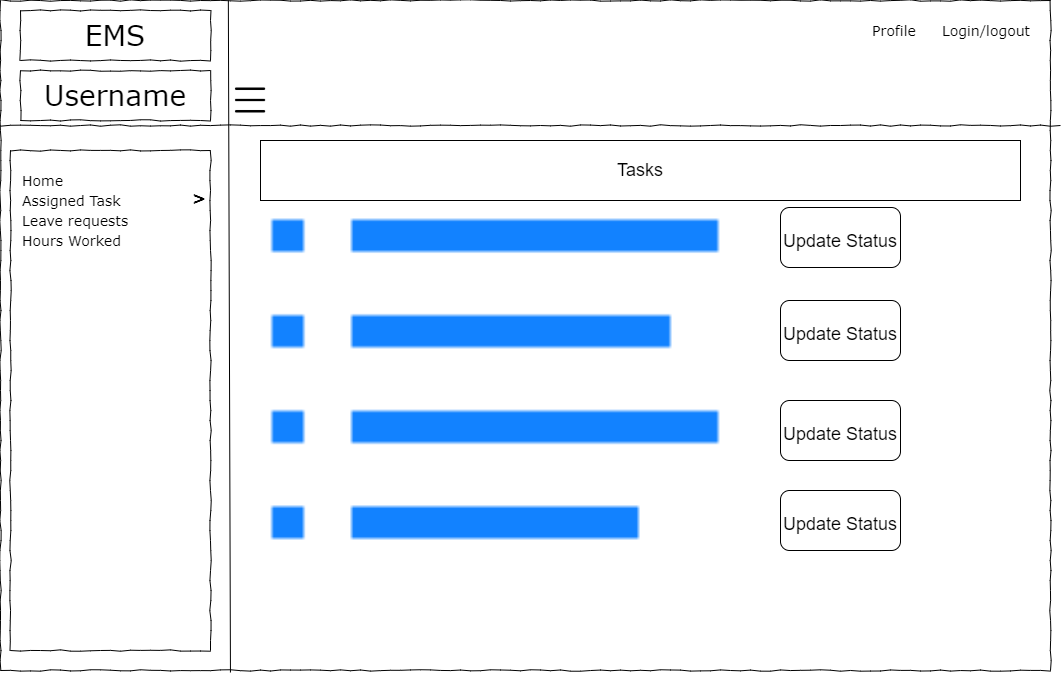

The diagram above was exported from draw.io. Its source (the exported page's mxGraphModel, read from the mxfile embedded in the PNG):
<mxGraphModel dx="1038" dy="489" grid="1" gridSize="10" guides="1" tooltips="1" connect="1" arrows="1" fold="1" page="1" pageScale="1" pageWidth="1100" pageHeight="850" background="none" math="0" shadow="0">
  <root>
    <mxCell id="0" />
    <mxCell id="1" parent="0" />
    <mxCell id="677b7b8949515195-1" value="" style="whiteSpace=wrap;html=1;rounded=0;shadow=0;labelBackgroundColor=none;strokeColor=#000000;strokeWidth=1;fillColor=none;fontFamily=Verdana;fontSize=12;fontColor=#000000;align=center;comic=1;" parent="1" vertex="1">
      <mxGeometry x="20" y="20" width="1050" height="670" as="geometry" />
    </mxCell>
    <mxCell id="677b7b8949515195-2" value="EMS" style="whiteSpace=wrap;html=1;rounded=0;shadow=0;labelBackgroundColor=none;strokeWidth=1;fontFamily=Verdana;fontSize=28;align=center;comic=1;" parent="1" vertex="1">
      <mxGeometry x="40" y="30" width="190" height="50" as="geometry" />
    </mxCell>
    <mxCell id="677b7b8949515195-6" value="Profile&amp;nbsp;" style="text;html=1;points=[];align=left;verticalAlign=top;spacingTop=-4;fontSize=14;fontFamily=Verdana" parent="1" vertex="1">
      <mxGeometry x="890" y="40" width="60" height="20" as="geometry" />
    </mxCell>
    <mxCell id="677b7b8949515195-7" value="Login/logout&amp;nbsp;" style="text;html=1;points=[];align=left;verticalAlign=top;spacingTop=-4;fontSize=14;fontFamily=Verdana" parent="1" vertex="1">
      <mxGeometry x="960" y="40" width="60" height="20" as="geometry" />
    </mxCell>
    <mxCell id="677b7b8949515195-8" value="" style="whiteSpace=wrap;html=1;rounded=0;shadow=0;labelBackgroundColor=none;strokeWidth=1;fillColor=none;fontFamily=Verdana;fontSize=12;align=center;comic=1;" parent="1" vertex="1">
      <mxGeometry x="30" y="170" width="200" height="500" as="geometry" />
    </mxCell>
    <mxCell id="677b7b8949515195-9" value="" style="line;strokeWidth=1;html=1;rounded=0;shadow=0;labelBackgroundColor=none;fillColor=none;fontFamily=Verdana;fontSize=14;fontColor=#000000;align=center;comic=1;" parent="1" vertex="1">
      <mxGeometry x="20" y="140" width="1060" height="10" as="geometry" />
    </mxCell>
    <mxCell id="677b7b8949515195-31" value="Leave requests&amp;nbsp;" style="text;html=1;points=[];align=left;verticalAlign=top;spacingTop=-4;fontSize=14;fontFamily=Verdana" parent="1" vertex="1">
      <mxGeometry x="40" y="230" width="170" height="20" as="geometry" />
    </mxCell>
    <mxCell id="677b7b8949515195-41" value="Assigned Task" style="text;html=1;points=[];align=left;verticalAlign=top;spacingTop=-4;fontSize=14;fontFamily=Verdana" parent="1" vertex="1">
      <mxGeometry x="40" y="210" width="170" height="20" as="geometry" />
    </mxCell>
    <mxCell id="F1Iq9SSVciFS708BHlPg-1" value="" style="endArrow=none;html=1;rounded=0;entryX=0.217;entryY=0;entryDx=0;entryDy=0;entryPerimeter=0;exitX=0.219;exitY=1.003;exitDx=0;exitDy=0;exitPerimeter=0;" parent="1" source="677b7b8949515195-1" target="677b7b8949515195-1" edge="1">
      <mxGeometry width="50" height="50" relative="1" as="geometry">
        <mxPoint x="500" y="290" as="sourcePoint" />
        <mxPoint x="550" y="240" as="targetPoint" />
        <Array as="points" />
      </mxGeometry>
    </mxCell>
    <mxCell id="F1Iq9SSVciFS708BHlPg-2" value="Username" style="whiteSpace=wrap;html=1;rounded=0;shadow=0;labelBackgroundColor=none;strokeWidth=1;fontFamily=Verdana;fontSize=28;align=center;comic=1;" parent="1" vertex="1">
      <mxGeometry x="40" y="90" width="190" height="50" as="geometry" />
    </mxCell>
    <mxCell id="F1Iq9SSVciFS708BHlPg-3" value="Home" style="text;html=1;points=[];align=left;verticalAlign=top;spacingTop=-4;fontSize=14;fontFamily=Verdana" parent="1" vertex="1">
      <mxGeometry x="40" y="190" width="170" height="20" as="geometry" />
    </mxCell>
    <mxCell id="F1Iq9SSVciFS708BHlPg-11" value="" style="shape=image;html=1;verticalAlign=top;verticalLabelPosition=bottom;labelBackgroundColor=#ffffff;imageAspect=0;aspect=fixed;image=https://cdn0.iconfinder.com/data/icons/user-interface-1-32/32/hamburger-menu-128.png;fontSize=20;" parent="1" vertex="1">
      <mxGeometry x="250" y="100" width="40" height="40" as="geometry" />
    </mxCell>
    <mxCell id="F1Iq9SSVciFS708BHlPg-12" value="&lt;b&gt;&lt;font style=&quot;font-size: 16px&quot;&gt;&amp;gt;&lt;/font&gt;&lt;/b&gt;" style="text;html=1;points=[];align=left;verticalAlign=top;spacingTop=-4;fontSize=14;fontFamily=Verdana" parent="1" vertex="1">
      <mxGeometry x="210" y="205" width="170" height="20" as="geometry" />
    </mxCell>
    <mxCell id="JQRpRboUN4pvAUV2p2k8-2" value="Hours Worked" style="text;html=1;points=[];align=left;verticalAlign=top;spacingTop=-4;fontSize=14;fontFamily=Verdana" parent="1" vertex="1">
      <mxGeometry x="40" y="250" width="170" height="20" as="geometry" />
    </mxCell>
    <mxCell id="Y-MSuiHHZZ3-nlXPUZrE-1" value="" style="shape=image;html=1;verticalAlign=top;verticalLabelPosition=bottom;labelBackgroundColor=#ffffff;imageAspect=0;aspect=fixed;image=https://cdn0.iconfinder.com/data/icons/simple-lines-filled/32/10_Menu_List_Text_Line_Item_Bullet_Paragraph-128.png;fontSize=28;" parent="1" vertex="1">
      <mxGeometry x="260" y="160" width="510" height="510" as="geometry" />
    </mxCell>
    <mxCell id="Y-MSuiHHZZ3-nlXPUZrE-2" value="&lt;font style=&quot;font-size: 18px&quot;&gt;Update Status&lt;/font&gt;" style="rounded=1;whiteSpace=wrap;html=1;fontSize=28;" parent="1" vertex="1">
      <mxGeometry x="800" y="227" width="120" height="60" as="geometry" />
    </mxCell>
    <mxCell id="Y-MSuiHHZZ3-nlXPUZrE-3" value="&lt;font style=&quot;font-size: 18px&quot;&gt;Update Status&lt;/font&gt;" style="rounded=1;whiteSpace=wrap;html=1;fontSize=28;" parent="1" vertex="1">
      <mxGeometry x="800" y="320" width="120" height="60" as="geometry" />
    </mxCell>
    <mxCell id="Y-MSuiHHZZ3-nlXPUZrE-4" value="&lt;font style=&quot;font-size: 18px&quot;&gt;Update Status&lt;/font&gt;" style="rounded=1;whiteSpace=wrap;html=1;fontSize=28;" parent="1" vertex="1">
      <mxGeometry x="800" y="420" width="120" height="60" as="geometry" />
    </mxCell>
    <mxCell id="Y-MSuiHHZZ3-nlXPUZrE-5" value="&lt;font style=&quot;font-size: 18px&quot;&gt;Update Status&lt;/font&gt;" style="rounded=1;whiteSpace=wrap;html=1;fontSize=28;" parent="1" vertex="1">
      <mxGeometry x="800" y="510" width="120" height="60" as="geometry" />
    </mxCell>
    <mxCell id="Y-MSuiHHZZ3-nlXPUZrE-6" value="Tasks" style="rounded=0;whiteSpace=wrap;html=1;fontSize=18;" parent="1" vertex="1">
      <mxGeometry x="280" y="160" width="760" height="60" as="geometry" />
    </mxCell>
  </root>
</mxGraphModel>